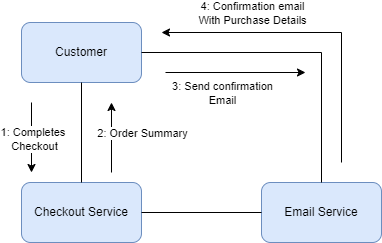

The diagram above was exported from draw.io. Its source (the exported page's mxGraphModel, read from the mxfile embedded in the PNG):
<mxGraphModel dx="1008" dy="592" grid="1" gridSize="10" guides="1" tooltips="1" connect="1" arrows="1" fold="1" page="1" pageScale="1" pageWidth="827" pageHeight="1169" math="0" shadow="0">
  <root>
    <mxCell id="0" />
    <mxCell id="1" parent="0" />
    <mxCell id="M8TVW9l7t06U6gJEDIoW-2" value="Checkout Service" style="rounded=1;whiteSpace=wrap;html=1;fillColor=#dae8fc;strokeColor=#6c8ebf;" vertex="1" parent="1">
      <mxGeometry x="200" y="320" width="120" height="60" as="geometry" />
    </mxCell>
    <mxCell id="M8TVW9l7t06U6gJEDIoW-3" value="Customer" style="rounded=1;whiteSpace=wrap;html=1;fillColor=#dae8fc;strokeColor=#6c8ebf;" vertex="1" parent="1">
      <mxGeometry x="200" y="160" width="120" height="60" as="geometry" />
    </mxCell>
    <mxCell id="M8TVW9l7t06U6gJEDIoW-4" value="Email Service" style="rounded=1;whiteSpace=wrap;html=1;fillColor=#dae8fc;strokeColor=#6c8ebf;" vertex="1" parent="1">
      <mxGeometry x="440" y="320" width="120" height="60" as="geometry" />
    </mxCell>
    <mxCell id="M8TVW9l7t06U6gJEDIoW-11" value="" style="endArrow=none;html=1;rounded=0;exitX=1;exitY=0.5;exitDx=0;exitDy=0;entryX=0;entryY=0.5;entryDx=0;entryDy=0;" edge="1" parent="1" source="M8TVW9l7t06U6gJEDIoW-2" target="M8TVW9l7t06U6gJEDIoW-4">
      <mxGeometry width="50" height="50" relative="1" as="geometry">
        <mxPoint x="390" y="330" as="sourcePoint" />
        <mxPoint x="440" y="280" as="targetPoint" />
      </mxGeometry>
    </mxCell>
    <mxCell id="M8TVW9l7t06U6gJEDIoW-19" value="" style="endArrow=classic;html=1;rounded=0;" edge="1" parent="1">
      <mxGeometry width="50" height="50" relative="1" as="geometry">
        <mxPoint x="210" y="240" as="sourcePoint" />
        <mxPoint x="210" y="310" as="targetPoint" />
      </mxGeometry>
    </mxCell>
    <mxCell id="M8TVW9l7t06U6gJEDIoW-37" value="1: Completes&amp;nbsp;&lt;br&gt;Checkout" style="edgeLabel;html=1;align=center;verticalAlign=middle;resizable=0;points=[];" vertex="1" connectable="0" parent="M8TVW9l7t06U6gJEDIoW-19">
      <mxGeometry x="0.0222" y="2" relative="1" as="geometry">
        <mxPoint as="offset" />
      </mxGeometry>
    </mxCell>
    <mxCell id="M8TVW9l7t06U6gJEDIoW-26" value="" style="endArrow=classic;html=1;rounded=0;" edge="1" parent="1">
      <mxGeometry width="50" height="50" relative="1" as="geometry">
        <mxPoint x="290" y="310" as="sourcePoint" />
        <mxPoint x="290" y="240" as="targetPoint" />
      </mxGeometry>
    </mxCell>
    <mxCell id="M8TVW9l7t06U6gJEDIoW-27" value="2: Order Summary" style="edgeLabel;html=1;align=center;verticalAlign=middle;resizable=0;points=[];" vertex="1" connectable="0" parent="M8TVW9l7t06U6gJEDIoW-26">
      <mxGeometry x="0.0476" y="4" relative="1" as="geometry">
        <mxPoint x="34" y="-3" as="offset" />
      </mxGeometry>
    </mxCell>
    <mxCell id="M8TVW9l7t06U6gJEDIoW-32" value="" style="endArrow=none;html=1;rounded=0;exitX=0.5;exitY=0;exitDx=0;exitDy=0;entryX=0.5;entryY=1;entryDx=0;entryDy=0;" edge="1" parent="1" source="M8TVW9l7t06U6gJEDIoW-2" target="M8TVW9l7t06U6gJEDIoW-3">
      <mxGeometry width="50" height="50" relative="1" as="geometry">
        <mxPoint x="390" y="330" as="sourcePoint" />
        <mxPoint x="440" y="280" as="targetPoint" />
      </mxGeometry>
    </mxCell>
    <mxCell id="M8TVW9l7t06U6gJEDIoW-38" value="" style="endArrow=none;html=1;rounded=0;exitX=1;exitY=0.5;exitDx=0;exitDy=0;entryX=0.5;entryY=0;entryDx=0;entryDy=0;" edge="1" parent="1" source="M8TVW9l7t06U6gJEDIoW-3" target="M8TVW9l7t06U6gJEDIoW-4">
      <mxGeometry width="50" height="50" relative="1" as="geometry">
        <mxPoint x="390" y="330" as="sourcePoint" />
        <mxPoint x="440" y="280" as="targetPoint" />
        <Array as="points">
          <mxPoint x="500" y="190" />
        </Array>
      </mxGeometry>
    </mxCell>
    <mxCell id="M8TVW9l7t06U6gJEDIoW-39" value="" style="endArrow=classic;html=1;rounded=0;" edge="1" parent="1">
      <mxGeometry width="50" height="50" relative="1" as="geometry">
        <mxPoint x="344" y="210" as="sourcePoint" />
        <mxPoint x="484" y="210" as="targetPoint" />
      </mxGeometry>
    </mxCell>
    <mxCell id="M8TVW9l7t06U6gJEDIoW-40" value="3: Send confirmation&lt;br&gt;Email" style="edgeLabel;html=1;align=center;verticalAlign=middle;resizable=0;points=[];rotation=0;" vertex="1" connectable="0" parent="M8TVW9l7t06U6gJEDIoW-39">
      <mxGeometry x="-0.2313" y="3" relative="1" as="geometry">
        <mxPoint x="2" y="23" as="offset" />
      </mxGeometry>
    </mxCell>
    <mxCell id="M8TVW9l7t06U6gJEDIoW-41" value="" style="endArrow=classic;html=1;rounded=0;" edge="1" parent="1">
      <mxGeometry width="50" height="50" relative="1" as="geometry">
        <mxPoint x="520" y="300" as="sourcePoint" />
        <mxPoint x="340" y="170" as="targetPoint" />
        <Array as="points">
          <mxPoint x="520" y="170" />
        </Array>
      </mxGeometry>
    </mxCell>
    <mxCell id="M8TVW9l7t06U6gJEDIoW-42" value="4: Confirmation email&lt;div&gt;With Purchase Details&lt;/div&gt;" style="edgeLabel;html=1;align=center;verticalAlign=middle;resizable=0;points=[];" vertex="1" connectable="0" parent="M8TVW9l7t06U6gJEDIoW-41">
      <mxGeometry x="0.7548" y="-5" relative="1" as="geometry">
        <mxPoint x="52" y="-15" as="offset" />
      </mxGeometry>
    </mxCell>
  </root>
</mxGraphModel>